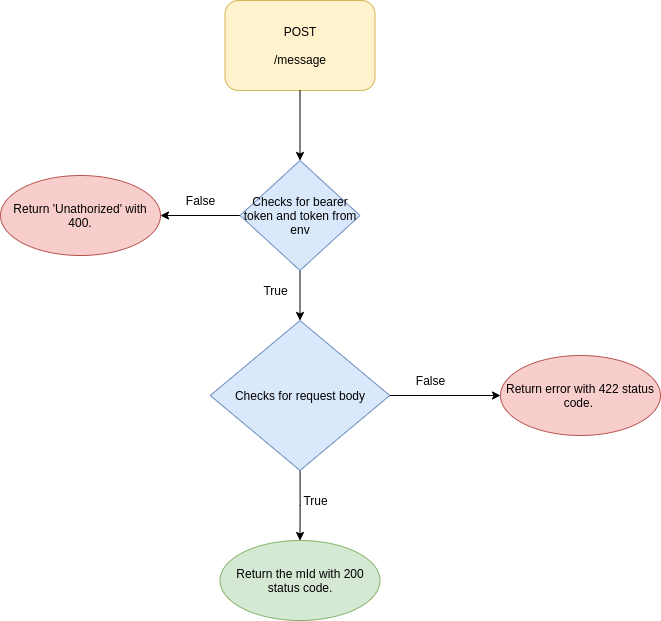

The diagram above was exported from draw.io. Its source (the exported page's mxGraphModel, read from the mxfile embedded in the PNG):
<mxGraphModel dx="1350" dy="774" grid="1" gridSize="10" guides="1" tooltips="1" connect="1" arrows="1" fold="1" page="1" pageScale="1" pageWidth="850" pageHeight="1100" background="#ffffff" math="0" shadow="0">
  <root>
    <mxCell id="0" />
    <mxCell id="1" parent="0" />
    <mxCell id="-HCQRcZuSclnE0N_CTOD-1" value="POST&lt;br&gt;&lt;br&gt;/message" style="rounded=1;whiteSpace=wrap;html=1;fillColor=#fff2cc;strokeColor=#d6b656;" parent="1" vertex="1">
      <mxGeometry x="394.5" y="80" width="150" height="90" as="geometry" />
    </mxCell>
    <mxCell id="-HCQRcZuSclnE0N_CTOD-2" value="" style="endArrow=classic;html=1;exitX=0.5;exitY=1;exitDx=0;exitDy=0;" parent="1" source="-HCQRcZuSclnE0N_CTOD-1" edge="1">
      <mxGeometry width="50" height="50" relative="1" as="geometry">
        <mxPoint x="435.5" y="290" as="sourcePoint" />
        <mxPoint x="469.5" y="240" as="targetPoint" />
      </mxGeometry>
    </mxCell>
    <mxCell id="bGqonqJ58Lk8Bb_Ikhng-1" style="edgeStyle=orthogonalEdgeStyle;rounded=0;orthogonalLoop=1;jettySize=auto;html=1;" parent="1" source="-HCQRcZuSclnE0N_CTOD-9" edge="1">
      <mxGeometry relative="1" as="geometry">
        <mxPoint x="330" y="295" as="targetPoint" />
      </mxGeometry>
    </mxCell>
    <mxCell id="bGqonqJ58Lk8Bb_Ikhng-3" style="edgeStyle=orthogonalEdgeStyle;rounded=0;orthogonalLoop=1;jettySize=auto;html=1;entryX=0.5;entryY=0;entryDx=0;entryDy=0;" parent="1" source="-HCQRcZuSclnE0N_CTOD-9" edge="1">
      <mxGeometry relative="1" as="geometry">
        <mxPoint x="469.5" y="400" as="targetPoint" />
      </mxGeometry>
    </mxCell>
    <mxCell id="-HCQRcZuSclnE0N_CTOD-9" value="Checks for bearer token and token from env" style="rhombus;whiteSpace=wrap;html=1;fillColor=#dae8fc;strokeColor=#6c8ebf;" parent="1" vertex="1">
      <mxGeometry x="409.5" y="240" width="120" height="110" as="geometry" />
    </mxCell>
    <mxCell id="-HCQRcZuSclnE0N_CTOD-10" value="True" style="text;html=1;align=center;verticalAlign=middle;resizable=0;points=[];autosize=1;strokeColor=none;" parent="1" vertex="1">
      <mxGeometry x="425" y="360" width="40" height="20" as="geometry" />
    </mxCell>
    <mxCell id="-HCQRcZuSclnE0N_CTOD-12" value="Return 'Unathorized' with 400." style="ellipse;whiteSpace=wrap;html=1;fillColor=#f8cecc;strokeColor=#b85450;" parent="1" vertex="1">
      <mxGeometry x="170" y="255" width="160" height="80" as="geometry" />
    </mxCell>
    <mxCell id="-HCQRcZuSclnE0N_CTOD-20" style="edgeStyle=orthogonalEdgeStyle;rounded=0;orthogonalLoop=1;jettySize=auto;html=1;entryX=0;entryY=0.5;entryDx=0;entryDy=0;" parent="1" source="-HCQRcZuSclnE0N_CTOD-17" target="-HCQRcZuSclnE0N_CTOD-19" edge="1">
      <mxGeometry relative="1" as="geometry" />
    </mxCell>
    <mxCell id="bGqonqJ58Lk8Bb_Ikhng-4" style="edgeStyle=orthogonalEdgeStyle;rounded=0;orthogonalLoop=1;jettySize=auto;html=1;entryX=0.5;entryY=0;entryDx=0;entryDy=0;" parent="1" source="-HCQRcZuSclnE0N_CTOD-17" target="-HCQRcZuSclnE0N_CTOD-21" edge="1">
      <mxGeometry relative="1" as="geometry" />
    </mxCell>
    <mxCell id="-HCQRcZuSclnE0N_CTOD-17" value="Checks for request body" style="rhombus;whiteSpace=wrap;html=1;fillColor=#dae8fc;strokeColor=#6c8ebf;" parent="1" vertex="1">
      <mxGeometry x="379.75" y="400" width="179.5" height="150" as="geometry" />
    </mxCell>
    <mxCell id="-HCQRcZuSclnE0N_CTOD-19" value="Return error with 422 status code.&amp;nbsp;" style="ellipse;whiteSpace=wrap;html=1;fillColor=#f8cecc;strokeColor=#b85450;" parent="1" vertex="1">
      <mxGeometry x="670" y="435" width="160" height="80" as="geometry" />
    </mxCell>
    <mxCell id="-HCQRcZuSclnE0N_CTOD-21" value="Return the mId with 200 status code." style="ellipse;whiteSpace=wrap;html=1;fillColor=#d5e8d4;strokeColor=#82b366;" parent="1" vertex="1">
      <mxGeometry x="389.5" y="620" width="160" height="80" as="geometry" />
    </mxCell>
    <mxCell id="-HCQRcZuSclnE0N_CTOD-23" value="True" style="text;html=1;align=center;verticalAlign=middle;resizable=0;points=[];autosize=1;strokeColor=none;" parent="1" vertex="1">
      <mxGeometry x="465" y="570" width="40" height="20" as="geometry" />
    </mxCell>
    <mxCell id="-HCQRcZuSclnE0N_CTOD-24" value="False" style="text;html=1;align=center;verticalAlign=middle;resizable=0;points=[];autosize=1;strokeColor=none;" parent="1" vertex="1">
      <mxGeometry x="580" y="450" width="40" height="20" as="geometry" />
    </mxCell>
    <mxCell id="bGqonqJ58Lk8Bb_Ikhng-2" value="False" style="text;html=1;align=center;verticalAlign=middle;resizable=0;points=[];autosize=1;strokeColor=none;fillColor=none;" parent="1" vertex="1">
      <mxGeometry x="350" y="270" width="40" height="20" as="geometry" />
    </mxCell>
  </root>
</mxGraphModel>